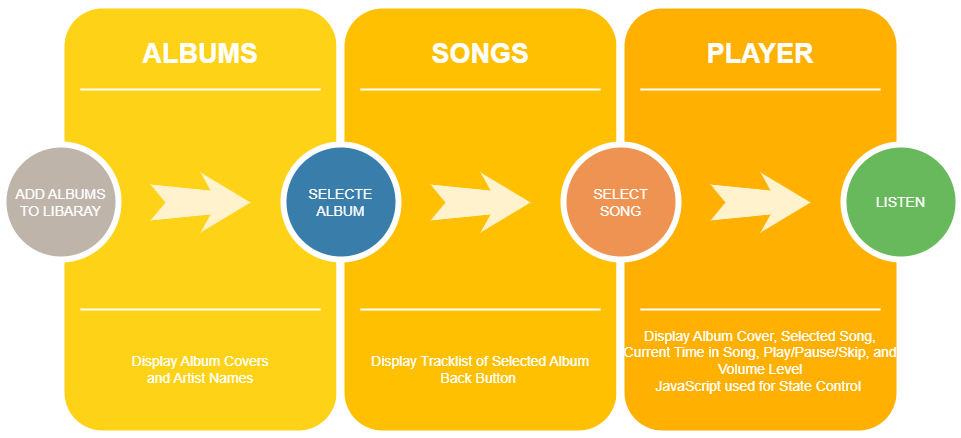

The diagram above was exported from draw.io. Its source (the exported page's mxGraphModel, read from the mxfile embedded in the PNG):
<mxGraphModel dx="1038" dy="489" grid="1" gridSize="10" guides="1" tooltips="1" connect="1" arrows="1" fold="1" page="1" pageScale="1.5" pageWidth="1169" pageHeight="826" background="none" math="0" shadow="0">
  <root>
    <mxCell id="0" />
    <mxCell id="1" parent="0" />
    <mxCell id="60da8b9f42644d3a-2" value="" style="whiteSpace=wrap;html=1;rounded=1;shadow=0;strokeWidth=8;fontSize=20;align=center;fillColor=#FED217;strokeColor=#FFFFFF;" parent="1" vertex="1">
      <mxGeometry x="316" y="405" width="280" height="430" as="geometry" />
    </mxCell>
    <mxCell id="60da8b9f42644d3a-3" value="ALBUMS" style="text;html=1;strokeColor=none;fillColor=none;align=center;verticalAlign=middle;whiteSpace=wrap;rounded=0;shadow=0;fontSize=27;fontColor=#FFFFFF;fontStyle=1" parent="1" vertex="1">
      <mxGeometry x="316" y="425" width="280" height="60" as="geometry" />
    </mxCell>
    <mxCell id="60da8b9f42644d3a-4" value="Display Album Covers&lt;br&gt;and Artist Names" style="text;html=1;strokeColor=none;fillColor=none;align=center;verticalAlign=middle;whiteSpace=wrap;rounded=0;shadow=0;fontSize=14;fontColor=#FFFFFF;" parent="1" vertex="1">
      <mxGeometry x="316" y="725" width="280" height="90" as="geometry" />
    </mxCell>
    <mxCell id="60da8b9f42644d3a-6" value="" style="line;strokeWidth=2;html=1;rounded=0;shadow=0;fontSize=27;align=center;fillColor=none;strokeColor=#FFFFFF;" parent="1" vertex="1">
      <mxGeometry x="336" y="485" width="240" height="10" as="geometry" />
    </mxCell>
    <mxCell id="60da8b9f42644d3a-7" value="" style="line;strokeWidth=2;html=1;rounded=0;shadow=0;fontSize=27;align=center;fillColor=none;strokeColor=#FFFFFF;" parent="1" vertex="1">
      <mxGeometry x="336" y="705" width="240" height="10" as="geometry" />
    </mxCell>
    <mxCell id="60da8b9f42644d3a-8" value="ADD ALBUMS&lt;br&gt;TO LIBARAY" style="ellipse;whiteSpace=wrap;html=1;rounded=0;shadow=0;strokeWidth=6;fontSize=14;align=center;fillColor=#BFB4A9;strokeColor=#FFFFFF;fontColor=#FFFFFF;" parent="1" vertex="1">
      <mxGeometry x="259" y="545" width="115" height="115" as="geometry" />
    </mxCell>
    <mxCell id="60da8b9f42644d3a-9" value="" style="html=1;shadow=0;dashed=0;align=center;verticalAlign=middle;shape=mxgraph.arrows2.stylisedArrow;dy=0.6;dx=40;notch=15;feather=0.4;rounded=0;strokeWidth=1;fontSize=27;strokeColor=none;fillColor=#fff2cc;" parent="1" vertex="1">
      <mxGeometry x="406" y="573" width="100" height="60" as="geometry" />
    </mxCell>
    <mxCell id="60da8b9f42644d3a-17" value="" style="whiteSpace=wrap;html=1;rounded=1;shadow=0;strokeWidth=8;fontSize=20;align=center;fillColor=#FFC001;strokeColor=#FFFFFF;" parent="1" vertex="1">
      <mxGeometry x="596" y="405" width="280" height="430" as="geometry" />
    </mxCell>
    <mxCell id="60da8b9f42644d3a-18" value="SONGS" style="text;html=1;strokeColor=none;fillColor=none;align=center;verticalAlign=middle;whiteSpace=wrap;rounded=0;shadow=0;fontSize=27;fontColor=#FFFFFF;fontStyle=1" parent="1" vertex="1">
      <mxGeometry x="596" y="425" width="280" height="60" as="geometry" />
    </mxCell>
    <mxCell id="60da8b9f42644d3a-19" value="Display Tracklist of Selected Album&lt;br&gt;Back Button&amp;nbsp;" style="text;html=1;strokeColor=none;fillColor=none;align=center;verticalAlign=middle;whiteSpace=wrap;rounded=0;shadow=0;fontSize=14;fontColor=#FFFFFF;" parent="1" vertex="1">
      <mxGeometry x="596" y="725" width="280" height="90" as="geometry" />
    </mxCell>
    <mxCell id="60da8b9f42644d3a-20" value="" style="line;strokeWidth=2;html=1;rounded=0;shadow=0;fontSize=27;align=center;fillColor=none;strokeColor=#FFFFFF;" parent="1" vertex="1">
      <mxGeometry x="616" y="485" width="240" height="10" as="geometry" />
    </mxCell>
    <mxCell id="60da8b9f42644d3a-21" value="" style="line;strokeWidth=2;html=1;rounded=0;shadow=0;fontSize=27;align=center;fillColor=none;strokeColor=#FFFFFF;" parent="1" vertex="1">
      <mxGeometry x="616" y="705" width="240" height="10" as="geometry" />
    </mxCell>
    <mxCell id="60da8b9f42644d3a-22" value="SELECTE&lt;br&gt;ALBUM" style="ellipse;whiteSpace=wrap;html=1;rounded=0;shadow=0;strokeWidth=6;fontSize=14;align=center;fillColor=#397DAA;strokeColor=#FFFFFF;fontColor=#FFFFFF;" parent="1" vertex="1">
      <mxGeometry x="539" y="545" width="115" height="115" as="geometry" />
    </mxCell>
    <mxCell id="60da8b9f42644d3a-23" value="" style="html=1;shadow=0;dashed=0;align=center;verticalAlign=middle;shape=mxgraph.arrows2.stylisedArrow;dy=0.6;dx=40;notch=15;feather=0.4;rounded=0;strokeWidth=1;fontSize=27;strokeColor=none;fillColor=#fff2cc;" parent="1" vertex="1">
      <mxGeometry x="686" y="573" width="100" height="60" as="geometry" />
    </mxCell>
    <mxCell id="60da8b9f42644d3a-24" value="" style="whiteSpace=wrap;html=1;rounded=1;shadow=0;strokeWidth=8;fontSize=20;align=center;fillColor=#FFB001;strokeColor=#FFFFFF;" parent="1" vertex="1">
      <mxGeometry x="876" y="405" width="280" height="430" as="geometry" />
    </mxCell>
    <mxCell id="60da8b9f42644d3a-25" value="PLAYER" style="text;html=1;strokeColor=none;fillColor=none;align=center;verticalAlign=middle;whiteSpace=wrap;rounded=0;shadow=0;fontSize=27;fontColor=#FFFFFF;fontStyle=1" parent="1" vertex="1">
      <mxGeometry x="876" y="425" width="280" height="60" as="geometry" />
    </mxCell>
    <mxCell id="60da8b9f42644d3a-26" value="Display Album Cover, Selected Song,&lt;br&gt;Current Time in Song, Play/Pause/Skip, and Volume Level&lt;br&gt;JavaScript used for State Control&amp;nbsp;&lt;br&gt;&amp;nbsp;" style="text;html=1;strokeColor=none;fillColor=none;align=center;verticalAlign=middle;whiteSpace=wrap;rounded=0;shadow=0;fontSize=14;fontColor=#FFFFFF;" parent="1" vertex="1">
      <mxGeometry x="876" y="725" width="280" height="90" as="geometry" />
    </mxCell>
    <mxCell id="60da8b9f42644d3a-27" value="" style="line;strokeWidth=2;html=1;rounded=0;shadow=0;fontSize=27;align=center;fillColor=none;strokeColor=#FFFFFF;" parent="1" vertex="1">
      <mxGeometry x="896" y="485" width="240" height="10" as="geometry" />
    </mxCell>
    <mxCell id="60da8b9f42644d3a-28" value="" style="line;strokeWidth=2;html=1;rounded=0;shadow=0;fontSize=27;align=center;fillColor=none;strokeColor=#FFFFFF;" parent="1" vertex="1">
      <mxGeometry x="896" y="705" width="240" height="10" as="geometry" />
    </mxCell>
    <mxCell id="60da8b9f42644d3a-29" value="SELECT&lt;br&gt;SONG" style="ellipse;whiteSpace=wrap;html=1;rounded=0;shadow=0;strokeWidth=6;fontSize=14;align=center;fillColor=#EF9353;strokeColor=#FFFFFF;fontColor=#FFFFFF;" parent="1" vertex="1">
      <mxGeometry x="819" y="545" width="115" height="115" as="geometry" />
    </mxCell>
    <mxCell id="60da8b9f42644d3a-30" value="" style="html=1;shadow=0;dashed=0;align=center;verticalAlign=middle;shape=mxgraph.arrows2.stylisedArrow;dy=0.6;dx=40;notch=15;feather=0.4;rounded=0;strokeWidth=1;fontSize=27;strokeColor=none;fillColor=#fff2cc;" parent="1" vertex="1">
      <mxGeometry x="966" y="573" width="100" height="60" as="geometry" />
    </mxCell>
    <mxCell id="60da8b9f42644d3a-36" value="LISTEN" style="ellipse;whiteSpace=wrap;html=1;rounded=0;shadow=0;strokeWidth=6;fontSize=14;align=center;fillColor=#68B85C;strokeColor=#FFFFFF;fontColor=#FFFFFF;" parent="1" vertex="1">
      <mxGeometry x="1099" y="545" width="115" height="115" as="geometry" />
    </mxCell>
  </root>
</mxGraphModel>